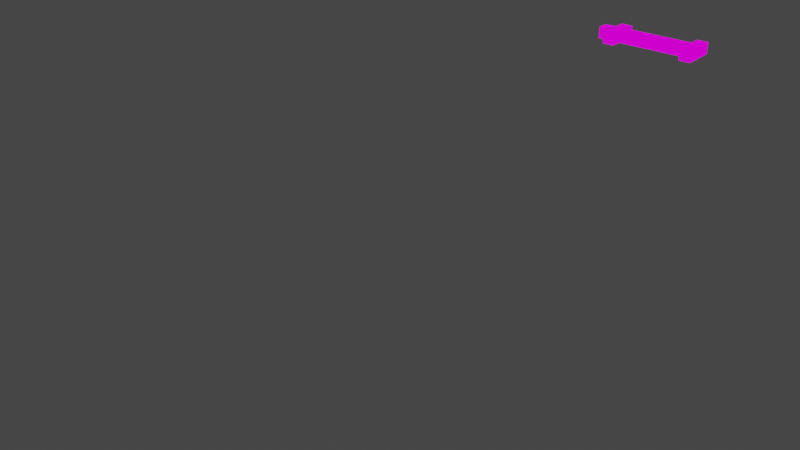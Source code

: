 # Source: arrow_Base.blend  (saved by Blender 2.93.21; exported with 4.5.12 LTS)
import bpy
from mathutils import Matrix  # noqa: F401  (used for matrix-valued properties, if any)

bpy.ops.wm.read_factory_settings(use_empty=True)
scene = bpy.context.scene
scene.name = 'Scene'

# ---- collections
col_collection = bpy.data.collections.new('Collection'); scene.collection.children.link(col_collection)

# ---- images (referenced by path relative to the original .blend; pixels are not part of the script)
import os
ASSET_DIR = os.environ.get("B2B_ASSET_DIR", "")  # directory of the original .blend (textures are referenced by path, not embedded)
HERE = os.path.dirname(os.path.abspath(__file__))  # packed textures are extracted next to this script under _unpacked/

def load_image(name, relpath, width, height, colorspace="sRGB"):
    """Load a texture the original file referenced (path relative to the .blend, or extracted next to this script)."""
    p = next((c for c in (os.path.join(HERE, relpath), os.path.join(ASSET_DIR, relpath)) if relpath and os.path.exists(c)), "")
    if p:
        img = bpy.data.images.load(p, check_existing=True)
        img.name = name
    else:  # same state as the original file: an image datablock whose file is absent (Cycles renders it pink)
        img = bpy.data.images.new(name, width, height)
        img.source = "FILE"
        img.filepath = "//" + (relpath or name)
    img.colorspace_settings.name = colorspace
    return img
img_arrow_png = load_image('Arrow.png', 'Arrow.png', 1024, 1024, 'sRGB')

# ---- materials (node trees are filled in below, after node groups)
mat_arrow = bpy.data.materials.new('Arrow')
mat_arrow.alpha_threshold = 0.0
mat_arrow.use_backface_culling = True
mat_arrow.use_transparent_shadow = False
mat_arrow.line_color = (0.0, 0.0, 0.0, 1.0)

# ---- material node trees
mat_arrow.use_nodes = True; mat_arrow.node_tree.nodes.clear()
_N = mat_arrow.node_tree.nodes; _L = mat_arrow.node_tree.links
n0 = _N.new('ShaderNodeOutputMaterial'); n0.name = 'Material Output'; n0.location = (400, 0)
n1 = _N.new('ShaderNodeLightPath'); n1.name = 'Light Path'; n1.location = (0, 250)
n2 = _N.new('ShaderNodeBsdfTransparent'); n2.name = 'Transparent BSDF'; n2.location = (-200, -100)
n3 = _N.new('ShaderNodeEmission'); n3.name = 'Emission'; n3.location = (-200, -200)
n4 = _N.new('ShaderNodeMixShader'); n4.name = 'Mix Shader'; n4.location = (200, 0)
n5 = _N.new('ShaderNodeMixShader'); n5.name = 'Mix Shader.001'; n5.location = (0, -100)
n6 = _N.new('ShaderNodeTexImage'); n6.name = 'Image Texture'; n6.location = (-500, 100)
n6.image = img_arrow_png
n6.interpolation = 'Closest'
_L.new(n6.outputs[0], n3.inputs[0])
_L.new(n6.outputs[1], n5.inputs[0])
_L.new(n2.outputs[0], n5.inputs[1])
_L.new(n2.outputs[0], n4.inputs[1])
_L.new(n3.outputs[0], n5.inputs[2])
_L.new(n5.outputs[0], n4.inputs[2])
_L.new(n1.outputs[0], n4.inputs[0])
_L.new(n4.outputs[0], n0.inputs[0])
n0.is_active_output = True

# ---- world
world_world = bpy.data.worlds.new('World'); scene.world = world_world
world_world.use_nodes = True; world_world.node_tree.nodes.clear()
_N = world_world.node_tree.nodes; _L = world_world.node_tree.links
n0 = _N.new('ShaderNodeOutputWorld'); n0.name = 'World Output'; n0.location = (300, 300)
n1 = _N.new('ShaderNodeBackground'); n1.name = 'Background'; n1.location = (10, 300)
n1.inputs[0].default_value = (0.05088, 0.05088, 0.05088, 1.0)
_L.new(n1.outputs[0], n0.inputs[0])
n0.is_active_output = True
world_world.color = (0.05088, 0.05088, 0.05088)
world_world.use_sun_shadow = False
world_world.sun_shadow_jitter_overblur = 0.0

# ---- meshes
me_cube = bpy.data.meshes.new('Cube')
me_cube.from_pydata([(-0.03125, 0.03125, 0.0), (0.0625, 0.0, 0.03125), (0.03125, 0.0, 0.03125), (0.1562, 0.0, 0.03125), (-1.0, -1.0, -1.0), (0.0, -0.03125, 0.03125), (-0.03125, -0.03125, 0.03125), (0.1562, 0.03125, 0.0), (0.0, -0.03125, 0.0), (-0.03125, 0.0, 0.0), (0.0, 0.0, 0.0), (-0.03125, -0.03125, 0.0), (-0.0625, -0.0625, 0.03125), (0.03125, 0.0, 0.0), (0.03125, -0.03125, 0.03125), (0.03125, -0.03125, 0.0), (0.0, 0.0, 0.03125), (0.09375, -0.03125, 0.03125), (0.0625, -0.03125, 0.0), (0.125, -0.03125, 0.03125), (0.0625, 0.0, 0.0), (0.09375, 0.0, 0.03125), (0.1875, -0.03125, 0.03125), (-0.0625, 0.03125, 0.03125), (0.1562, -0.0625, 0.0), (0.0625, -0.03125, 0.03125), (0.125, 0.0, 0.0), (0.125, -0.03125, 0.0), (0.1875, 0.03125, 0.03125), (0.1875, 0.03125, 0.0), (0.1875, -0.0625, 0.0), (-0.0625, 0.03125, 0.0), (0.09375, -0.03125, 0.0), (0.1562, -0.0625, 0.03125), (0.1562, -0.03125, 0.03125), (0.1875, -0.03125, 0.0), (0.1562, -0.03125, 0.0), (0.1875, 0.0, 0.03125), (0.1562, 0.0, 0.0), (0.1875, -0.0625, 0.03125), (0.1562, 0.03125, 0.03125), (0.09375, 0.0, 0.0), (0.125, 0.0, 0.03125), (0.1875, 0.0, 0.0), (-0.0625, 0.0, 0.0), (-0.03125, -0.0625, 0.03125), (-0.03125, -0.0625, 0.0), (-0.03125, 0.0, 0.03125), (-0.0625, -0.0625, 0.0), (-0.0625, -0.03125, 0.03125), (-0.0625, 0.0, 0.03125), (-0.03125, 0.03125, 0.03125), (-0.09375, 0.0, 0.0), (-0.09375, -0.03125, 0.03125), (-0.09375, 0.0, 0.03125), (-0.0625, -0.03125, 0.0), (-0.09375, -0.03125, 0.0)], [], [(11, 8, 5, 6), (5, 16, 47, 6), (10, 9, 47, 16), (9, 10, 8, 11), (8, 15, 14, 5), (15, 18, 25, 14), (10, 13, 15, 8), (13, 20, 18, 15), (13, 10, 16, 2), (20, 13, 2, 1), (2, 16, 5, 14), (1, 2, 14, 25), (25, 17, 21, 1), (17, 19, 42, 21), (19, 34, 3, 42), (18, 32, 17, 25), (32, 27, 19, 17), (27, 36, 34, 19), (22, 37, 3, 34), (39, 22, 34, 33), (37, 28, 40, 3), (36, 24, 33, 34), (24, 30, 39, 33), (43, 29, 28, 37), (35, 43, 37, 22), (30, 35, 22, 39), (29, 7, 40, 28), (7, 38, 3, 40), (38, 26, 42, 3), (26, 41, 21, 42), (41, 20, 1, 21), (29, 43, 38, 7), (43, 35, 36, 38), (35, 30, 24, 36), (38, 36, 27, 26), (26, 27, 32, 41), (41, 32, 18, 20), (50, 49, 6, 47), (49, 12, 45, 6), (23, 50, 47, 51), (9, 0, 51, 47), (31, 44, 50, 23), (44, 52, 54, 50), (55, 48, 12, 49), (0, 31, 23, 51), (48, 46, 45, 12), (46, 11, 6, 45), (48, 55, 11, 46), (55, 44, 9, 11), (31, 0, 9, 44), (54, 53, 49, 50), (56, 55, 49, 53), (52, 56, 53, 54), (52, 44, 55, 56)])
_uv = me_cube.uv_layers.new(name='UVMap')
_uv.uv.foreach_set('vector', [0.405, 0.3025, 0.595, 0.3025, 0.595, 0.3975, 0.405, 0.3975, 0.405, 0.3025, 0.595, 0.3025, 0.595, 0.3975, 0.405, 0.3975, 0.405, 0.3025, 0.595, 0.3025, 0.595, 0.3975, 0.405, 0.3975, 0.405, 0.3025, 0.595, 0.3025, 0.595, 0.3975, 0.405, 0.3975, 0.405, 0.3025, 0.595, 0.3025, 0.595, 0.3975, 0.405, 0.3975, 0.405, 0.3025, 0.595, 0.3025, 0.595, 0.3975, 0.405, 0.3975, 0.405, 0.3025, 0.595, 0.3025, 0.595, 0.3975, 0.405, 0.3975, 0.405, 0.3025, 0.595, 0.3025, 0.595, 0.3975, 0.405, 0.3975, 0.405, 0.3025, 0.595, 0.3025, 0.595, 0.3975, 0.405, 0.3975, 0.405, 0.3025, 0.595, 0.3025, 0.595, 0.3975, 0.405, 0.3975, 0.405, 0.3025, 0.595, 0.3025, 0.595, 0.3975, 0.405, 0.3975, 0.405, 0.3025, 0.595, 0.3025, 0.595, 0.3975, 0.405, 0.3975, 0.405, 0.6025, 0.595, 0.6025, 0.595, 0.6975, 0.405, 0.6975, 0.405, 0.6025, 0.595, 0.6025, 0.595, 0.6975, 0.405, 0.6975, 0.405, 0.6025, 0.595, 0.6025, 0.595, 0.6975, 0.405, 0.6975, 0.405, 0.6025, 0.595, 0.6025, 0.595, 0.6975, 0.405, 0.6975, 0.405, 0.6025, 0.595, 0.6025, 0.595, 0.6975, 0.405, 0.6975, 0.405, 0.6025, 0.595, 0.6025, 0.595, 0.6975, 0.405, 0.6975, 0.405, 0.6025, 0.595, 0.6025, 0.595, 0.6975, 0.405, 0.6975, 0.405, 0.6025, 0.595, 0.6025, 0.595, 0.6975, 0.405, 0.6975, 0.405, 0.6025, 0.595, 0.6025, 0.595, 0.6975, 0.405, 0.6975, 0.405, 0.6025, 0.595, 0.6025, 0.595, 0.6975, 0.405, 0.6975, 0.405, 0.6025, 0.595, 0.6025, 0.595, 0.6975, 0.405, 0.6975, 0.405, 0.6025, 0.595, 0.6025, 0.595, 0.6975, 0.405, 0.6975, 0.405, 0.6025, 0.595, 0.6025, 0.595, 0.6975, 0.405, 0.6975, 0.405, 0.6025, 0.595, 0.6025, 0.595, 0.6975, 0.405, 0.6975, 0.405, 0.6025, 0.595, 0.6025, 0.595, 0.6975, 0.405, 0.6975, 0.405, 0.6025, 0.595, 0.6025, 0.595, 0.6975, 0.405, 0.6975, 0.405, 0.6025, 0.595, 0.6025, 0.595, 0.6975, 0.405, 0.6975, 0.405, 0.6025, 0.595, 0.6025, 0.595, 0.6975, 0.405, 0.6975, 0.405, 0.6025, 0.595, 0.6025, 0.595, 0.6975, 0.405, 0.6975, 0.405, 0.6025, 0.595, 0.6025, 0.595, 0.6975, 0.405, 0.6975, 0.405, 0.6025, 0.595, 0.6025, 0.595, 0.6975, 0.405, 0.6975, 0.405, 0.6025, 0.595, 0.6025, 0.595, 0.6975, 0.405, 0.6975, 0.405, 0.6025, 0.595, 0.6025, 0.595, 0.6975, 0.405, 0.6975, 0.405, 0.6025, 0.595, 0.6025, 0.595, 0.6975, 0.405, 0.6975, 0.405, 0.6025, 0.595, 0.6025, 0.595, 0.6975, 0.405, 0.6975, 0.205, 0.2025, 0.395, 0.2025, 0.395, 0.2975, 0.205, 0.2975, 0.205, 0.2025, 0.395, 0.2025, 0.395, 0.2975, 0.205, 0.2975, 0.205, 0.2025, 0.395, 0.2025, 0.395, 0.2975, 0.205, 0.2975, 0.205, 0.2025, 0.395, 0.2025, 0.395, 0.2975, 0.205, 0.2975, 0.205, 0.2025, 0.395, 0.2025, 0.395, 0.2975, 0.205, 0.2975, 0.405, 0.1025, 0.595, 0.1025, 0.595, 0.1975, 0.405, 0.1975, 0.205, 0.2025, 0.395, 0.2025, 0.395, 0.2975, 0.205, 0.2975, 0.205, 0.2025, 0.395, 0.2025, 0.395, 0.2975, 0.205, 0.2975, 0.205, 0.2025, 0.395, 0.2025, 0.395, 0.2975, 0.205, 0.2975, 0.205, 0.2025, 0.395, 0.2025, 0.395, 0.2975, 0.205, 0.2975, 0.205, 0.2025, 0.395, 0.2025, 0.395, 0.2975, 0.205, 0.2975, 0.205, 0.2025, 0.395, 0.2025, 0.395, 0.2975, 0.205, 0.2975, 0.205, 0.2025, 0.395, 0.2025, 0.395, 0.2975, 0.205, 0.2975, 0.405, 0.1025, 0.595, 0.1025, 0.595, 0.1975, 0.405, 0.1975, 0.405, 0.1025, 0.595, 0.1025, 0.595, 0.1975, 0.405, 0.1975, 0.405, 0.1025, 0.595, 0.1025, 0.595, 0.1975, 0.405, 0.1975, 0.405, 0.1025, 0.595, 0.1025, 0.595, 0.1975, 0.405, 0.1975])
me_cube.materials.append(mat_arrow)
me_cube.use_remesh_preserve_volume = False
me_cube.use_remesh_preserve_attributes = False
me_cube.use_mirror_vertex_groups = False
me_cube.update()

# ---- objects
ob_cube = bpy.data.objects.new('Cube', me_cube)

# ---- transforms, parenting, visibility, modifiers, constraints
ob_cube.location = (0.0, 0.0, 0.0)
ob_cube.lock_rotations_4d = False
ob_cube.empty_display_type = 'ARROWS'
ob_cube.lineart.crease_threshold = 0.0

# ---- collection membership
col_collection.objects.link(ob_cube)

# ---- scene / render settings (as saved in the file)
scene.frame_start = 1; scene.frame_end = 250; scene.frame_set(1)
scene.render.engine = 'BLENDER_EEVEE_NEXT'
scene.cycles.use_denoising = False
scene.cycles.samples = 128
scene.cycles.sampling_pattern = 'TABULATED_SOBOL'
scene.cycles.use_adaptive_sampling = False
scene.cycles.use_light_tree = False
scene.view_settings.view_transform = 'Filmic'
bpy.context.view_layer.update()

# ---- added for rendering (the .blend has no active camera): camera
cam_auto = bpy.data.cameras.new('AutoCamera')
cam_auto.lens = 50.0
cam_auto.sensor_width = 36.0
cam_auto.clip_end = 1000.0
ob_auto_camera = bpy.data.objects.new('AutoCamera', cam_auto)
scene.collection.objects.link(ob_auto_camera)
ob_auto_camera.location = (1.33384, -2.57248, 0.907696)
ob_auto_camera.rotation_euler = (1.09748, -7.21219e-08, 0.694738)
scene.camera = ob_auto_camera
bpy.context.view_layer.update()
